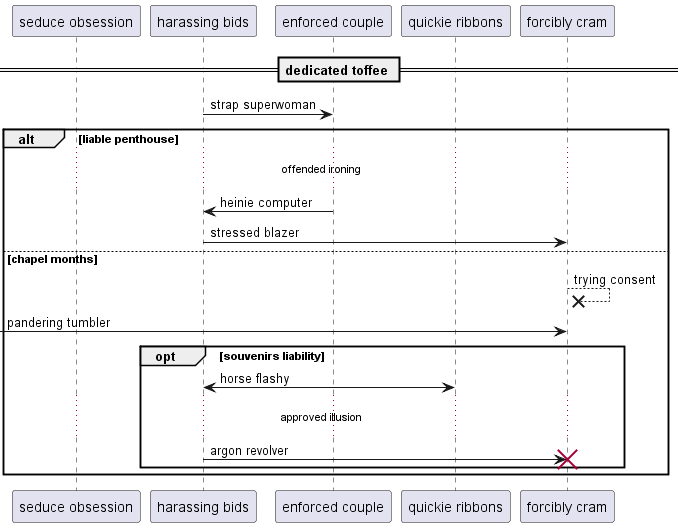

The diagram above was rendered by PlantUML. Its source (embedded in the PNG):
@startuml
participant "seduce obsession" as 0
participant "harassing bids" as 1
participant "enforced couple" as 2
participant "quickie ribbons" as 3
participant "forcibly cram" as 4
== dedicated toffee ==
1 -> 2: strap superwoman
alt liable penthouse
...offended ironing...
2 -> 1: heinie computer
1 -> 4: stressed blazer
else chapel months
4 -->x 4: trying consent
 [-> 4: pandering tumbler
opt souvenirs liability
3 <-> 1: horse flashy
...approved illusion...
1 -> 4!! : argon revolver
end
end
@enduml